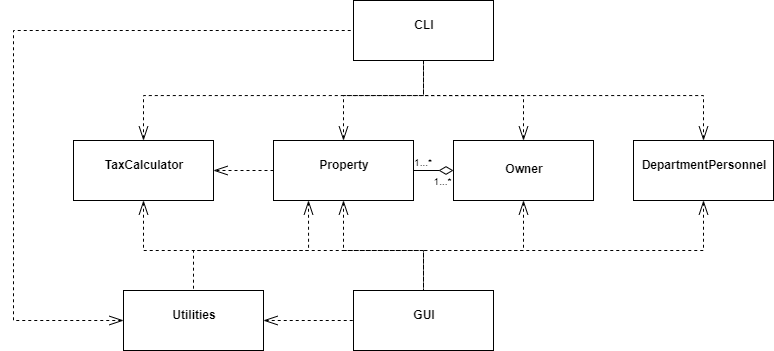

The diagram above was exported from draw.io. Its source (the exported page's mxGraphModel, read from the mxfile embedded in the PNG):
<mxGraphModel dx="920" dy="848" grid="1" gridSize="10" guides="1" tooltips="1" connect="1" arrows="1" fold="1" page="1" pageScale="1" pageWidth="850" pageHeight="1100" background="#ffffff" math="0" shadow="0">
  <root>
    <mxCell id="0" />
    <mxCell id="1" parent="0" />
    <mxCell id="hvZNN18VhKnh7ymTDpnf-8" style="rounded=0;orthogonalLoop=1;jettySize=auto;html=1;entryX=1;entryY=0.5;entryDx=0;entryDy=0;dashed=1;strokeWidth=1;endFill=0;endArrow=openThin;endSize=12;startFill=0;startSize=12;edgeStyle=orthogonalEdgeStyle;" parent="1" source="ed2AHQ_t-lUz5UN7S1fW-1" target="ed2AHQ_t-lUz5UN7S1fW-8" edge="1">
      <mxGeometry relative="1" as="geometry" />
    </mxCell>
    <mxCell id="eVUbhChhX049vldn-ODZ-7" style="edgeStyle=orthogonalEdgeStyle;rounded=0;orthogonalLoop=1;jettySize=auto;html=1;exitX=0.5;exitY=0;exitDx=0;exitDy=0;entryX=0.5;entryY=1;entryDx=0;entryDy=0;dashed=1;strokeWidth=1;endFill=0;endArrow=none;endSize=12;startFill=0;startSize=12;startArrow=openThin;" edge="1" parent="1" source="ed2AHQ_t-lUz5UN7S1fW-1" target="eVUbhChhX049vldn-ODZ-3">
      <mxGeometry relative="1" as="geometry" />
    </mxCell>
    <mxCell id="eVUbhChhX049vldn-ODZ-11" style="edgeStyle=orthogonalEdgeStyle;rounded=0;orthogonalLoop=1;jettySize=auto;html=1;exitX=0.5;exitY=1;exitDx=0;exitDy=0;startArrow=openThin;startFill=0;endArrow=none;endFill=0;dashed=1;strokeWidth=1;endSize=12;startSize=12;" edge="1" parent="1" source="ed2AHQ_t-lUz5UN7S1fW-1">
      <mxGeometry relative="1" as="geometry">
        <mxPoint x="470" y="390" as="targetPoint" />
      </mxGeometry>
    </mxCell>
    <mxCell id="eVUbhChhX049vldn-ODZ-18" style="edgeStyle=orthogonalEdgeStyle;rounded=0;orthogonalLoop=1;jettySize=auto;html=1;exitX=0.25;exitY=1;exitDx=0;exitDy=0;entryX=0.5;entryY=0;entryDx=0;entryDy=0;startArrow=openThin;startFill=0;endArrow=none;endFill=0;dashed=1;strokeWidth=1;endSize=12;startSize=12;" edge="1" parent="1" source="ed2AHQ_t-lUz5UN7S1fW-1" target="eVUbhChhX049vldn-ODZ-14">
      <mxGeometry relative="1" as="geometry" />
    </mxCell>
    <mxCell id="ed2AHQ_t-lUz5UN7S1fW-1" value="&lt;p style=&quot;margin: 0px ; margin-top: 4px ; text-align: center&quot;&gt;&lt;br&gt;&lt;b&gt;Property&lt;/b&gt;&lt;/p&gt;" style="verticalAlign=top;align=left;overflow=fill;fontSize=12;fontFamily=Helvetica;html=1;" parent="1" vertex="1">
      <mxGeometry x="320" y="240" width="140" height="60" as="geometry" />
    </mxCell>
    <mxCell id="eVUbhChhX049vldn-ODZ-9" style="edgeStyle=orthogonalEdgeStyle;rounded=0;orthogonalLoop=1;jettySize=auto;html=1;exitX=0.5;exitY=0;exitDx=0;exitDy=0;entryX=0.5;entryY=1;entryDx=0;entryDy=0;dashed=1;strokeWidth=1;endFill=0;endArrow=none;endSize=12;startFill=0;startSize=12;startArrow=openThin;" edge="1" parent="1" source="ed2AHQ_t-lUz5UN7S1fW-3" target="eVUbhChhX049vldn-ODZ-3">
      <mxGeometry relative="1" as="geometry">
        <mxPoint x="380" y="160" as="targetPoint" />
      </mxGeometry>
    </mxCell>
    <mxCell id="eVUbhChhX049vldn-ODZ-13" style="edgeStyle=orthogonalEdgeStyle;rounded=0;orthogonalLoop=1;jettySize=auto;html=1;exitX=0.5;exitY=1;exitDx=0;exitDy=0;entryX=0.5;entryY=0;entryDx=0;entryDy=0;startArrow=openThin;startFill=0;endArrow=none;endFill=0;dashed=1;strokeWidth=1;endSize=12;startSize=12;" edge="1" parent="1" source="ed2AHQ_t-lUz5UN7S1fW-3" target="eVUbhChhX049vldn-ODZ-2">
      <mxGeometry relative="1" as="geometry" />
    </mxCell>
    <mxCell id="ed2AHQ_t-lUz5UN7S1fW-3" value="&lt;p style=&quot;margin: 0px ; margin-top: 4px ; text-align: center&quot;&gt;&lt;br&gt;&lt;b&gt;DepartmentPersonnel&lt;/b&gt;&lt;/p&gt;" style="verticalAlign=top;align=left;overflow=fill;fontSize=12;fontFamily=Helvetica;html=1;" parent="1" vertex="1">
      <mxGeometry x="680" y="240" width="140" height="60" as="geometry" />
    </mxCell>
    <mxCell id="hvZNN18VhKnh7ymTDpnf-4" style="edgeStyle=orthogonalEdgeStyle;rounded=0;orthogonalLoop=1;jettySize=auto;html=1;exitX=0;exitY=0.5;exitDx=0;exitDy=0;entryX=1;entryY=0.5;entryDx=0;entryDy=0;endFill=0;endArrow=none;startFill=0;startArrow=diamondThin;startSize=12;" parent="1" source="ed2AHQ_t-lUz5UN7S1fW-6" target="ed2AHQ_t-lUz5UN7S1fW-1" edge="1">
      <mxGeometry relative="1" as="geometry" />
    </mxCell>
    <mxCell id="eVUbhChhX049vldn-ODZ-8" style="edgeStyle=orthogonalEdgeStyle;rounded=0;orthogonalLoop=1;jettySize=auto;html=1;exitX=0.5;exitY=0;exitDx=0;exitDy=0;entryX=0.5;entryY=1;entryDx=0;entryDy=0;dashed=1;strokeWidth=1;endFill=0;endArrow=none;endSize=12;startFill=0;startSize=12;startArrow=openThin;" edge="1" parent="1" source="ed2AHQ_t-lUz5UN7S1fW-6" target="eVUbhChhX049vldn-ODZ-3">
      <mxGeometry relative="1" as="geometry" />
    </mxCell>
    <mxCell id="eVUbhChhX049vldn-ODZ-12" style="edgeStyle=orthogonalEdgeStyle;rounded=0;orthogonalLoop=1;jettySize=auto;html=1;exitX=0.5;exitY=1;exitDx=0;exitDy=0;entryX=0.5;entryY=0;entryDx=0;entryDy=0;startArrow=openThin;startFill=0;endArrow=none;endFill=0;dashed=1;strokeWidth=1;endSize=12;startSize=12;" edge="1" parent="1" source="ed2AHQ_t-lUz5UN7S1fW-6" target="eVUbhChhX049vldn-ODZ-2">
      <mxGeometry relative="1" as="geometry" />
    </mxCell>
    <mxCell id="ed2AHQ_t-lUz5UN7S1fW-6" value="&lt;p style=&quot;margin: 0px ; margin-top: 4px ; text-align: center&quot;&gt;&lt;b&gt;&lt;br&gt;&lt;/b&gt;&lt;/p&gt;&lt;p style=&quot;margin: 0px ; margin-top: 4px ; text-align: center&quot;&gt;&lt;b&gt;Owner&lt;/b&gt;&lt;/p&gt;" style="verticalAlign=top;align=left;overflow=fill;fontSize=12;fontFamily=Helvetica;html=1;" parent="1" vertex="1">
      <mxGeometry x="500" y="240" width="140" height="60" as="geometry" />
    </mxCell>
    <mxCell id="eVUbhChhX049vldn-ODZ-5" style="edgeStyle=orthogonalEdgeStyle;rounded=0;orthogonalLoop=1;jettySize=auto;html=1;exitX=0.5;exitY=0;exitDx=0;exitDy=0;entryX=0.5;entryY=1;entryDx=0;entryDy=0;dashed=1;strokeWidth=1;endFill=0;endArrow=none;endSize=12;startFill=0;startSize=12;startArrow=openThin;" edge="1" parent="1" source="ed2AHQ_t-lUz5UN7S1fW-8" target="eVUbhChhX049vldn-ODZ-3">
      <mxGeometry relative="1" as="geometry" />
    </mxCell>
    <mxCell id="eVUbhChhX049vldn-ODZ-10" style="edgeStyle=orthogonalEdgeStyle;rounded=0;orthogonalLoop=1;jettySize=auto;html=1;exitX=0.5;exitY=1;exitDx=0;exitDy=0;entryX=0.5;entryY=0;entryDx=0;entryDy=0;startArrow=openThin;startFill=0;endArrow=none;endFill=0;dashed=1;strokeWidth=1;endSize=12;startSize=12;" edge="1" parent="1" source="ed2AHQ_t-lUz5UN7S1fW-8" target="eVUbhChhX049vldn-ODZ-2">
      <mxGeometry relative="1" as="geometry" />
    </mxCell>
    <mxCell id="ed2AHQ_t-lUz5UN7S1fW-8" value="&lt;p style=&quot;margin: 0px ; margin-top: 4px ; text-align: center&quot;&gt;&lt;br&gt;&lt;b&gt;TaxCalculator&lt;/b&gt;&lt;/p&gt;" style="verticalAlign=top;align=left;overflow=fill;fontSize=12;fontFamily=Helvetica;html=1;" parent="1" vertex="1">
      <mxGeometry x="120" y="240" width="140" height="60" as="geometry" />
    </mxCell>
    <mxCell id="hvZNN18VhKnh7ymTDpnf-10" value="&lt;font style=&quot;font-size: 10px&quot;&gt;1...*&lt;/font&gt;" style="text;html=1;strokeColor=none;fillColor=none;align=center;verticalAlign=middle;whiteSpace=wrap;rounded=0;" parent="1" vertex="1">
      <mxGeometry x="450" y="251" width="40" height="20" as="geometry" />
    </mxCell>
    <mxCell id="hvZNN18VhKnh7ymTDpnf-11" value="&lt;font style=&quot;font-size: 10px&quot;&gt;1...*&lt;/font&gt;" style="text;html=1;align=center;verticalAlign=middle;resizable=0;points=[];autosize=1;" parent="1" vertex="1">
      <mxGeometry x="474" y="270" width="30" height="20" as="geometry" />
    </mxCell>
    <mxCell id="eVUbhChhX049vldn-ODZ-2" value="&lt;p style=&quot;margin: 0px ; margin-top: 4px ; text-align: center&quot;&gt;&lt;br&gt;&lt;b&gt;GUI&lt;/b&gt;&lt;/p&gt;" style="verticalAlign=top;align=left;overflow=fill;fontSize=12;fontFamily=Helvetica;html=1;" vertex="1" parent="1">
      <mxGeometry x="400" y="390" width="140" height="60" as="geometry" />
    </mxCell>
    <mxCell id="eVUbhChhX049vldn-ODZ-3" value="&lt;p style=&quot;margin: 0px ; margin-top: 4px ; text-align: center&quot;&gt;&lt;br&gt;&lt;b&gt;CLI&lt;/b&gt;&lt;/p&gt;" style="verticalAlign=top;align=left;overflow=fill;fontSize=12;fontFamily=Helvetica;html=1;" vertex="1" parent="1">
      <mxGeometry x="400" y="100" width="140" height="60" as="geometry" />
    </mxCell>
    <mxCell id="eVUbhChhX049vldn-ODZ-20" style="edgeStyle=orthogonalEdgeStyle;rounded=0;orthogonalLoop=1;jettySize=auto;html=1;exitX=1;exitY=0.5;exitDx=0;exitDy=0;entryX=0;entryY=0.5;entryDx=0;entryDy=0;startArrow=openThin;startFill=0;endArrow=none;endFill=0;dashed=1;strokeWidth=1;endSize=12;startSize=12;" edge="1" parent="1" source="eVUbhChhX049vldn-ODZ-14" target="eVUbhChhX049vldn-ODZ-2">
      <mxGeometry relative="1" as="geometry" />
    </mxCell>
    <mxCell id="eVUbhChhX049vldn-ODZ-22" style="edgeStyle=orthogonalEdgeStyle;rounded=0;orthogonalLoop=1;jettySize=auto;html=1;exitX=0;exitY=0.5;exitDx=0;exitDy=0;entryX=0;entryY=0.5;entryDx=0;entryDy=0;startArrow=openThin;startFill=0;endArrow=none;endFill=0;dashed=1;strokeWidth=1;endSize=12;startSize=12;" edge="1" parent="1" source="eVUbhChhX049vldn-ODZ-14" target="eVUbhChhX049vldn-ODZ-3">
      <mxGeometry relative="1" as="geometry">
        <Array as="points">
          <mxPoint x="60" y="420" />
          <mxPoint x="60" y="130" />
        </Array>
      </mxGeometry>
    </mxCell>
    <mxCell id="eVUbhChhX049vldn-ODZ-14" value="&lt;p style=&quot;margin: 0px ; margin-top: 4px ; text-align: center&quot;&gt;&lt;br&gt;&lt;b&gt;Utilities&lt;/b&gt;&lt;/p&gt;" style="verticalAlign=top;align=left;overflow=fill;fontSize=12;fontFamily=Helvetica;html=1;" vertex="1" parent="1">
      <mxGeometry x="170" y="390" width="140" height="60" as="geometry" />
    </mxCell>
  </root>
</mxGraphModel>